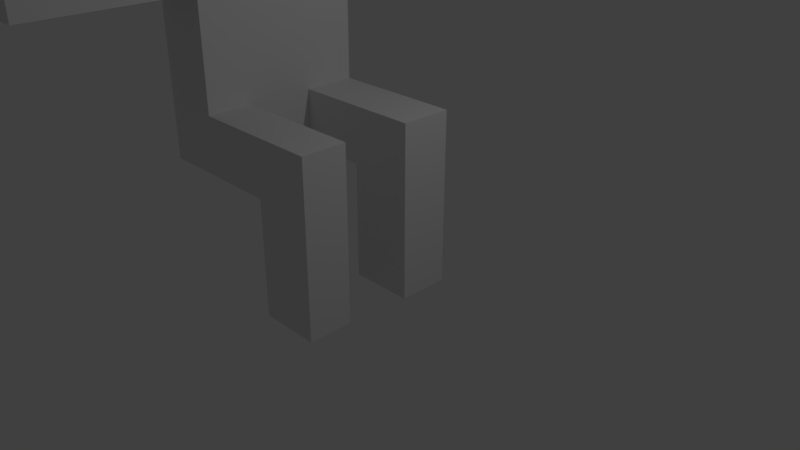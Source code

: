# Source: Pessoinha.blend  (saved by Blender 2.79.0; exported with 4.5.12 LTS)
import bpy
from mathutils import Matrix  # noqa: F401  (used for matrix-valued properties, if any)

bpy.ops.wm.read_factory_settings(use_empty=True)
scene = bpy.context.scene
scene.name = 'Scene'

# ---- collections
col_collection_1 = bpy.data.collections.new('Collection 1'); scene.collection.children.link(col_collection_1)

# ---- materials (node trees are filled in below, after node groups)
mat_material = bpy.data.materials.new('Material')
mat_material.alpha_threshold = 0.0
mat_material.roughness = 0.5
mat_material.line_color = (0.0, 0.0, 0.0, 1.0)

# ---- material node trees

# ---- world
world_world = bpy.data.worlds.new('World'); scene.world = world_world
world_world.color = (0.05088, 0.05088, 0.05088)
world_world.use_sun_shadow = False
world_world.sun_shadow_jitter_overblur = 0.0
world_world.cycles.sampling_method = 'MANUAL'

# ---- cameras
cam_camera = bpy.data.cameras.new('Camera')
cam_camera.clip_end = 100.0
cam_camera.lens = 35.0
cam_camera.sensor_width = 32.0
cam_camera.sensor_height = 18.0
cam_camera.ortho_scale = 7.314
cam_camera.dof.focus_distance = 0.0

# ---- lights
light_lamp = bpy.data.lights.new('Lamp', 'POINT')
light_lamp.transmission_factor = 0.0
light_lamp.cutoff_distance = 30.0
light_lamp.energy = 100.0
light_lamp.shadow_buffer_clip_start = 1.001
light_lamp.shadow_soft_size = 0.1
light_lamp.shadow_maximum_resolution = 0.006
light_lamp.use_absolute_resolution = True

# ---- meshes
me_cube = bpy.data.meshes.new('Cube')
me_cube.from_pydata([(-0.1381, 1.0, -1.284), (-0.1381, 0.3122, -1.284), (-0.9987, 0.3122, -1.284), (-0.9987, 1.0, -1.284), (-0.1394, 1.0, 0.5849), (-0.1394, 0.3122, 0.5849), (-0.9987, 0.3122, 0.3007), (-0.9987, 1.0, 0.3007), (-0.1394, 1.0, 1.053), (-0.1394, 0.3122, 1.053), (-1.0, 1.0, 1.053), (-1.0, 0.3122, 1.053), (-1.892, 0.3122, 0.3007), (-1.892, 1.0, 0.3007), (-1.893, 0.3122, 1.053), (-1.893, 1.0, 1.053), (-2.661, 0.2637, 0.2992), (-2.661, 1.0, 0.2992), (-2.662, 0.2637, 1.052), (-2.662, 1.0, 1.052), (-1.892, -0.5713, 0.3007), (-1.893, -0.5713, 1.053), (-2.661, -0.5713, 0.2992), (-2.662, -0.5713, 1.052), (-1.892, -1.171, 0.3007), (-1.893, -1.171, 1.053), (-2.661, -1.171, 0.2992), (-2.662, -1.171, 1.052), (-0.974, -0.5713, 0.3007), (-0.9753, -0.5713, 1.053), (-0.974, -1.171, 0.3007), (-0.9753, -1.171, 1.053), (-0.1646, -0.5713, 0.5846), (-0.1646, -0.5713, 1.053), (-0.1646, -1.171, 0.5846), (-0.1646, -1.171, 1.053), (-0.9743, -1.171, -1.259), (-0.9743, -0.5713, -1.259), (-0.1636, -1.171, -1.259), (-0.1636, -0.5713, -1.259), (-1.893, 0.2637, 2.956), (-1.893, 1.0, 2.956), (-2.662, 0.2637, 2.955), (-2.662, 1.0, 2.955), (-1.893, -0.5713, 2.956), (-2.662, -0.5713, 2.955), (-1.893, -1.171, 2.956), (-2.662, -1.171, 2.955), (-2.662, 1.0, 2.456), (-2.662, 0.2637, 2.456), (-1.893, 0.2637, 2.458), (-1.893, -0.5713, 2.458), (-1.893, -1.171, 2.458), (-2.662, -0.5713, 2.456), (-1.893, 1.0, 2.458), (-2.662, -1.171, 2.456), (-2.662, 1.363, 2.955), (-1.893, 1.363, 2.956), (-1.893, 1.363, 2.458), (-2.662, 1.363, 2.456), (-2.662, 2.554, 2.955), (-1.893, 2.554, 2.956), (-1.893, 2.554, 2.458), (-2.662, 2.554, 2.456), (-2.662, 3.046, 2.955), (-1.893, 3.046, 2.956), (-1.893, 3.046, 2.458), (-2.662, 3.046, 2.456), (-2.667, 2.554, 5.266), (-1.898, 2.554, 5.268), (-2.667, 3.046, 5.266), (-1.898, 3.046, 5.268), (-1.894, 0.2637, 3.436), (-2.663, 0.2637, 3.435), (-1.894, -0.5713, 3.436), (-2.663, -0.5713, 3.435), (-1.018, 1.215, 3.587), (-3.54, 1.215, 3.582), (-1.018, -1.523, 3.587), (-3.54, -1.523, 3.582), (-1.023, 1.215, 5.492), (-3.544, 1.215, 5.487), (-1.023, -1.523, 5.492), (-3.544, -1.523, 5.487), (-1.893, -2.706, 2.956), (-2.662, -2.706, 2.955), (-2.662, -2.706, 2.456), (-1.893, -2.706, 2.458), (-1.893, -3.227, 2.956), (-2.662, -3.227, 2.955), (-2.662, -3.227, 2.456), (-1.893, -3.227, 2.458), (-1.898, -2.706, 5.244), (-2.667, -2.706, 5.242), (-1.898, -3.227, 5.244), (-2.667, -3.227, 5.242)], [], [(0, 1, 2, 3), (7, 6, 12, 13), (0, 4, 5, 1), (1, 5, 6, 2), (2, 6, 7, 3), (4, 0, 3, 7), (8, 10, 11, 9), (4, 7, 10, 8), (6, 5, 9, 11), (5, 4, 8, 9), (12, 14, 21, 20), (6, 11, 14, 12), (10, 7, 13, 15), (11, 10, 15, 14), (17, 16, 18, 19), (13, 12, 16, 17), (15, 13, 17, 19), (52, 51, 44, 46), (51, 50, 40, 44), (16, 12, 20, 22), (48, 49, 42, 43), (18, 16, 22, 23), (24, 25, 27, 26), (25, 24, 30, 31), (22, 20, 24, 26), (23, 22, 26, 27), (31, 30, 34, 35), (21, 25, 31, 29), (20, 21, 29, 28), (24, 20, 28, 30), (32, 33, 35, 34), (29, 31, 35, 33), (28, 29, 33, 32), (34, 30, 36, 38), (36, 37, 39, 38), (28, 32, 39, 37), (32, 34, 38, 39), (30, 28, 37, 36), (40, 41, 43, 42), (44, 45, 47, 46), (42, 45, 75, 73), (49, 53, 45, 42), (50, 54, 41, 40), (53, 55, 47, 45), (47, 55, 86, 85), (54, 48, 59, 58), (15, 19, 48, 54), (27, 25, 52, 55), (23, 27, 55, 53), (14, 15, 54, 50), (18, 23, 53, 49), (19, 18, 49, 48), (21, 14, 50, 51), (25, 21, 51, 52), (56, 57, 61, 60), (48, 43, 56, 59), (43, 41, 57, 56), (41, 54, 58, 57), (62, 63, 67, 66), (58, 59, 63, 62), (57, 58, 62, 61), (59, 56, 60, 63), (66, 67, 64, 65), (61, 62, 66, 65), (63, 60, 64, 67), (61, 65, 71, 69), (68, 69, 71, 70), (65, 64, 70, 71), (64, 60, 68, 70), (60, 61, 69, 68), (75, 74, 78, 79), (45, 44, 74, 75), (40, 42, 73, 72), (44, 40, 72, 74), (78, 76, 80, 82), (74, 72, 76, 78), (72, 73, 77, 76), (73, 75, 79, 77), (80, 81, 83, 82), (76, 77, 81, 80), (77, 79, 83, 81), (79, 78, 82, 83), (87, 84, 88, 91), (52, 46, 84, 87), (46, 47, 85, 84), (55, 52, 87, 86), (90, 91, 88, 89), (89, 88, 94, 95), (86, 87, 91, 90), (85, 86, 90, 89), (92, 93, 95, 94), (84, 85, 93, 92), (85, 89, 95, 93), (88, 84, 92, 94)])
me_cube.materials.append(mat_material)
me_cube.use_remesh_preserve_volume = False
me_cube.use_remesh_preserve_attributes = False
me_cube.use_mirror_vertex_groups = False
me_cube.update()

# ---- objects
ob_cube = bpy.data.objects.new('Cube', me_cube)
ob_lamp = bpy.data.objects.new('Lamp', light_lamp)
ob_camera = bpy.data.objects.new('Camera', cam_camera)

# ---- transforms, parenting, visibility, modifiers, constraints
ob_cube.location = (0.7816, -0.2862, 0.8788)
ob_cube.rotation_euler = (-3.142, 3.137, -3.126)
ob_cube.lock_rotations_4d = False
ob_cube.empty_display_type = 'ARROWS'
ob_cube.lineart.crease_threshold = 0.0
ob_lamp.location = (4.076, 1.005, 5.904)
ob_lamp.rotation_euler = (0.6503, 0.05522, 1.866)
ob_lamp.lock_rotations_4d = False
ob_lamp.empty_display_type = 'ARROWS'
ob_lamp.color = (0.0, 0.0, 0.0, 0.0)
ob_lamp.lineart.crease_threshold = 0.0
ob_camera.location = (7.481, -6.508, 5.344)
ob_camera.rotation_euler = (1.109, 0.0, 0.8149)
ob_camera.lock_rotations_4d = False
ob_camera.empty_display_type = 'ARROWS'
ob_camera.color = (0.0, 0.0, 0.0, 0.0)
ob_camera.display_type = 'WIRE'
ob_camera.lineart.crease_threshold = 0.0

# ---- collection membership
col_collection_1.objects.link(ob_cube)
col_collection_1.objects.link(ob_lamp)
col_collection_1.objects.link(ob_camera)

# ---- scene / render settings (as saved in the file)
scene.camera = ob_camera
scene.frame_start = 1; scene.frame_end = 250; scene.frame_set(22)
scene.render.engine = 'CYCLES'
scene.render.resolution_percentage = 50
scene.render.dither_intensity = 0.0
scene.cycles.use_denoising = False
scene.cycles.samples = 128
scene.cycles.sampling_pattern = 'TABULATED_SOBOL'
scene.cycles.use_adaptive_sampling = False
scene.cycles.use_light_tree = False
scene.cycles.blur_glossy = 0.0
scene.cycles.sample_clamp_indirect = 0.0
scene.view_settings.view_transform = 'Standard'
bpy.context.view_layer.update()
